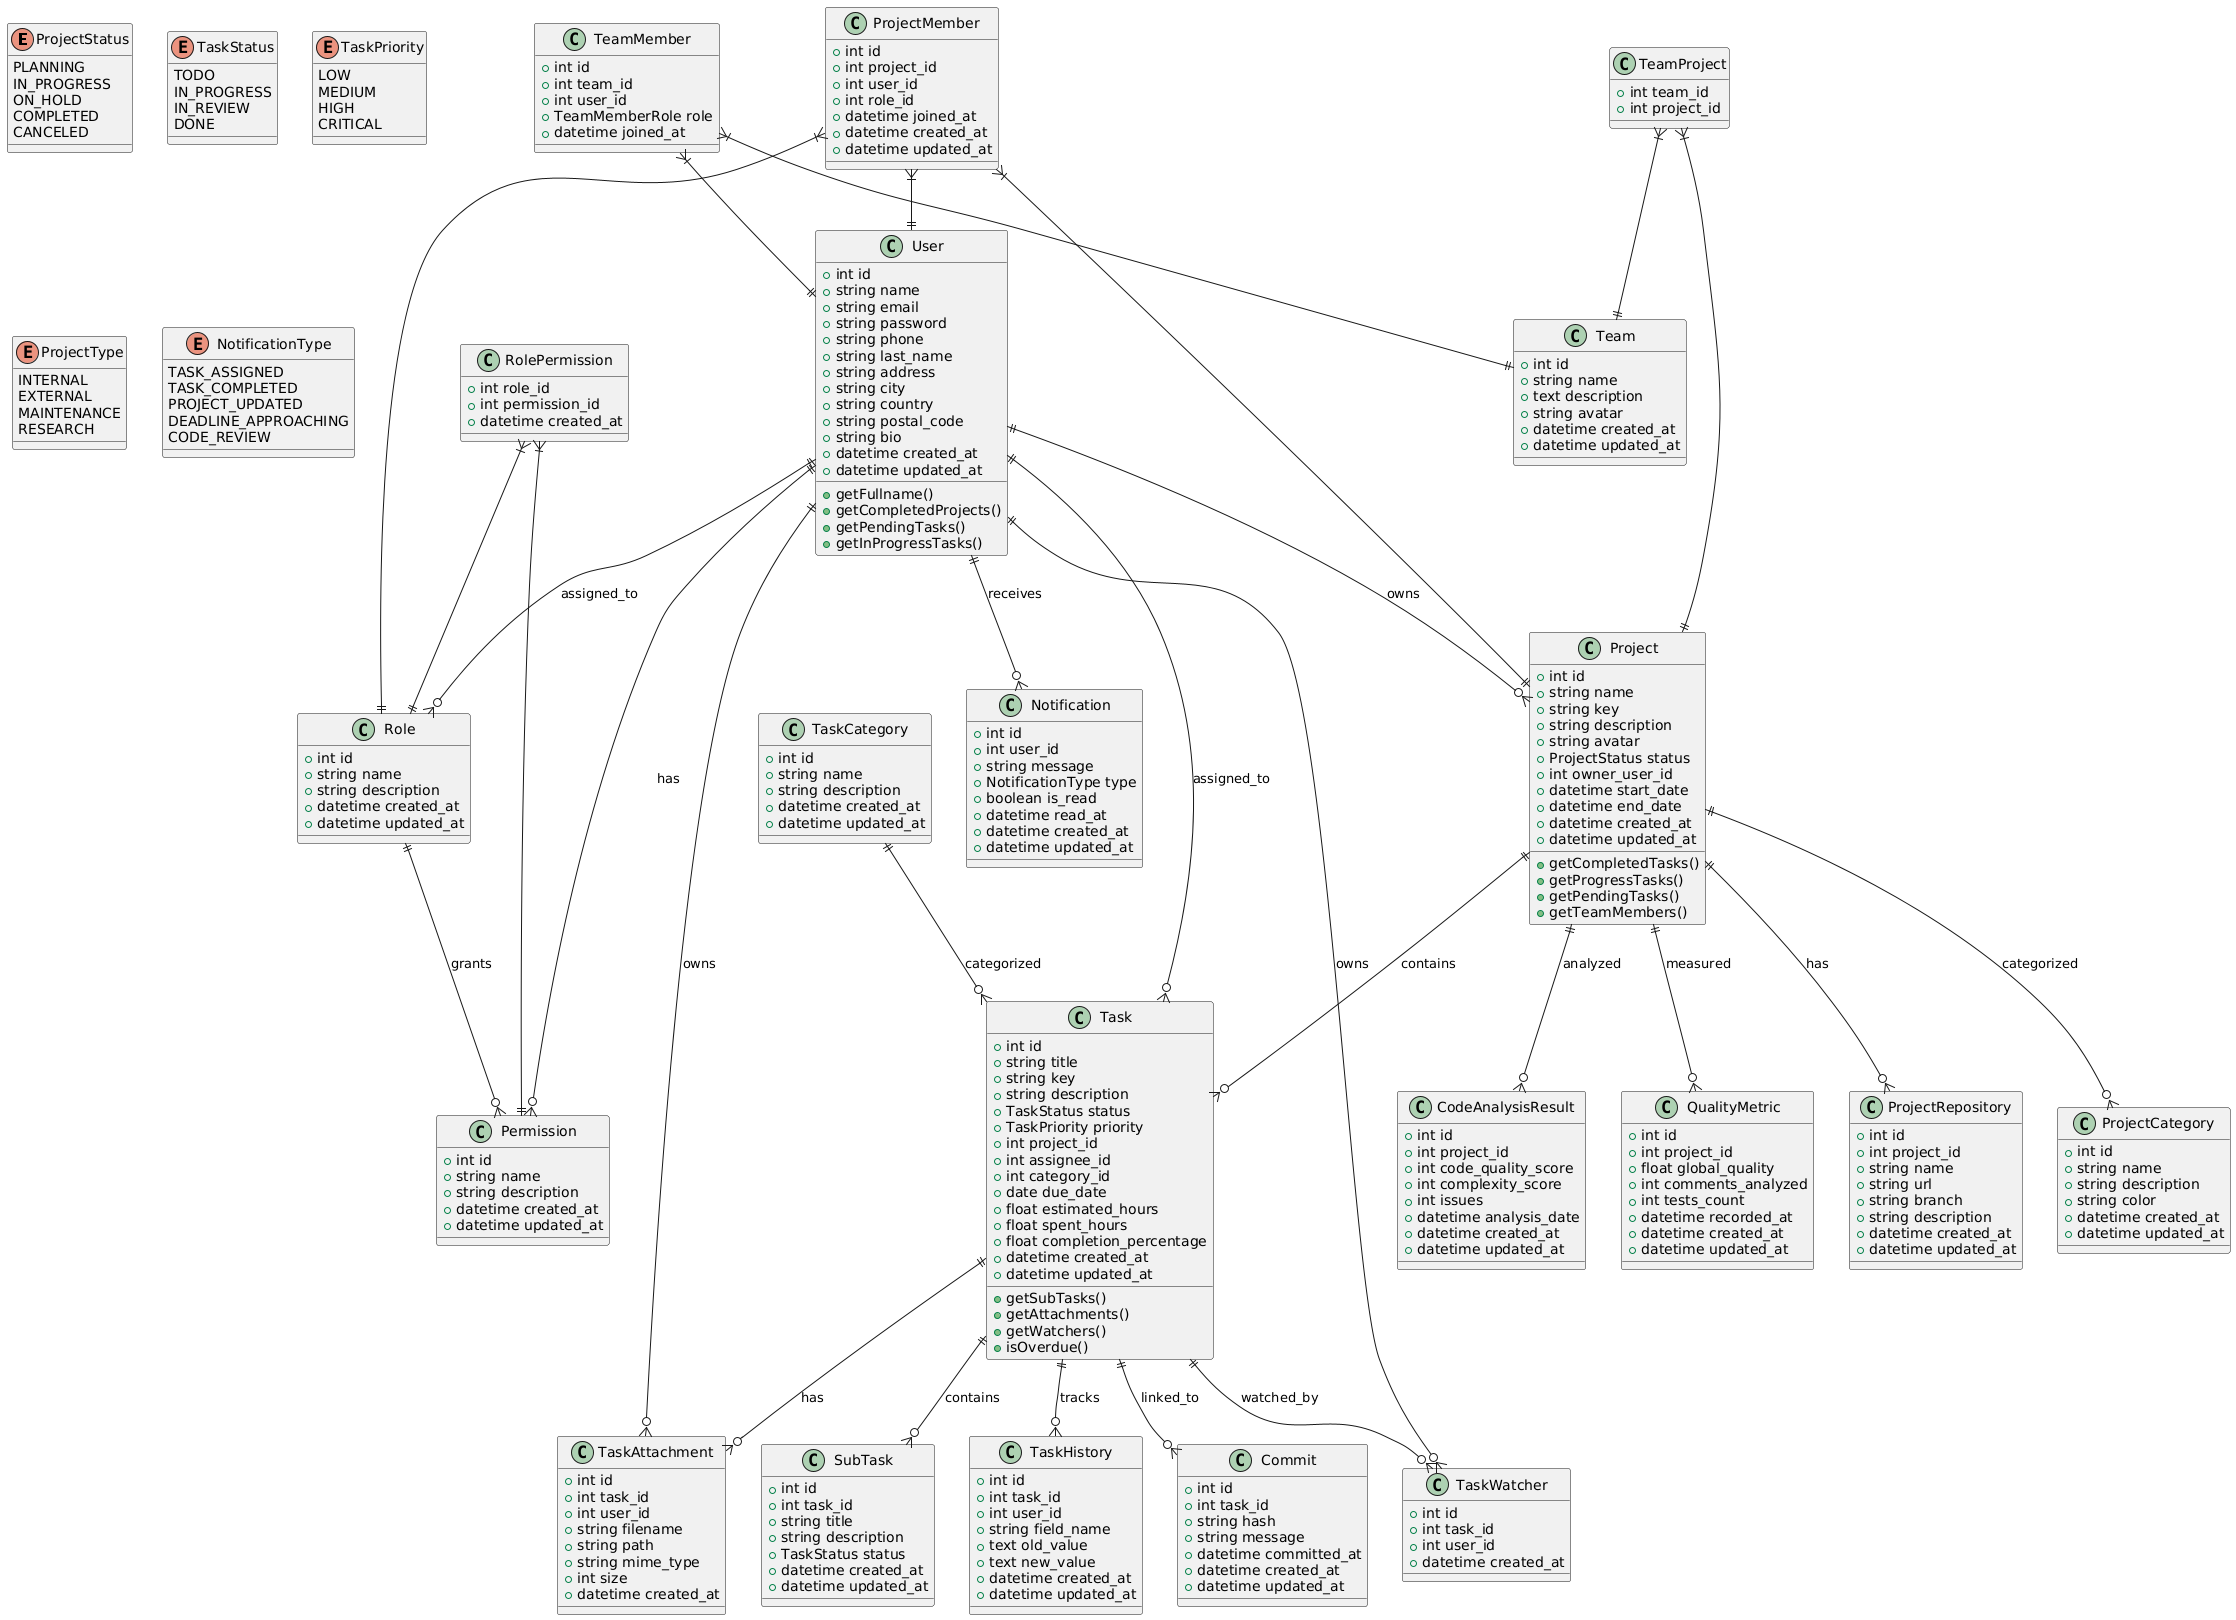

The diagram above was rendered by PlantUML. Its source (embedded in the PNG):
@startuml
' ENUMS SECTION
enum ProjectStatus {
  PLANNING
  IN_PROGRESS
  ON_HOLD
  COMPLETED
  CANCELED
}

enum TaskStatus {
  TODO
  IN_PROGRESS
  IN_REVIEW
  DONE
}

enum TaskPriority {
  LOW
  MEDIUM
  HIGH
  CRITICAL
}

enum ProjectType {
  INTERNAL
  EXTERNAL
  MAINTENANCE
  RESEARCH
}

enum NotificationType {
  TASK_ASSIGNED
  TASK_COMPLETED
  PROJECT_UPDATED
  DEADLINE_APPROACHING
  CODE_REVIEW
}

' ASSOCIATIVE TABLES SECTION
class RolePermission {
  + int role_id
  + int permission_id
  + datetime created_at
}

class TeamMember {
  + int id
  + int team_id
  + int user_id
  + TeamMemberRole role
  + datetime joined_at
}

class TeamProject {
  + int team_id
  + int project_id
}

class ProjectMember {
  + int id
  + int project_id
  + int user_id
  + int role_id
  + datetime joined_at
  + datetime created_at
  + datetime updated_at
}

' MAIN ENTITIES SECTION
class User {
  + int id
  + string name
  + string email
  + string password
  + string phone
  + string last_name
  + string address
  + string city
  + string country
  + string postal_code
  + string bio
  + datetime created_at
  + datetime updated_at
  + getFullname()
  + getCompletedProjects()
  + getPendingTasks()
  + getInProgressTasks()
}

class Role {
  + int id
  + string name
  + string description
  + datetime created_at
  + datetime updated_at
}

class Permission {
  + int id
  + string name
  + string description
  + datetime created_at
  + datetime updated_at
}

class Project {
  + int id
  + string name
  + string key
  + string description
  + string avatar
  + ProjectStatus status
  + int owner_user_id
  + datetime start_date
  + datetime end_date
  + datetime created_at
  + datetime updated_at
  + getCompletedTasks()
  + getProgressTasks()
  + getPendingTasks()
  + getTeamMembers()
}

class ProjectRepository {
  + int id
  + int project_id
  + string name
  + string url
  + string branch
  + string description
  + datetime created_at
  + datetime updated_at
}

class ProjectCategory {
  + int id
  + string name
  + string description
  + string color
  + datetime created_at
  + datetime updated_at
}

class Team {
  + int id
  + string name
  + text description
  + string avatar
  + datetime created_at
  + datetime updated_at
}

class Notification {
  + int id
  + int user_id
  + string message
  + NotificationType type
  + boolean is_read
  + datetime read_at
  + datetime created_at
  + datetime updated_at
}

class Task {
  + int id
  + string title
  + string key
  + string description
  + TaskStatus status
  + TaskPriority priority
  + int project_id
  + int assignee_id
  + int category_id
  + date due_date
  + float estimated_hours
  + float spent_hours
  + float completion_percentage
  + datetime created_at
  + datetime updated_at
  + getSubTasks()
  + getAttachments()
  + getWatchers()
  + isOverdue()
}

class TaskHistory {
  + int id
  + int task_id
  + int user_id
  + string field_name
  + text old_value
  + text new_value
  + datetime created_at
  + datetime updated_at
}

class Commit {
  + int id
  + int task_id
  + string hash
  + string message
  + datetime committed_at
  + datetime created_at
  + datetime updated_at
}

class SubTask {
  + int id
  + int task_id
  + string title
  + string description
  + TaskStatus status
  + datetime created_at
  + datetime updated_at
}

class TaskCategory {
  + int id
  + string name
  + string description
  + datetime created_at
  + datetime updated_at
}

class TaskAttachment {
  + int id
  + int task_id
  + int user_id
  + string filename
  + string path
  + string mime_type
  + int size
  + datetime created_at
}

class TaskWatcher {
  + int id
  + int task_id
  + int user_id
  + datetime created_at
}

class CodeAnalysisResult {
  + int id
  + int project_id
  + int code_quality_score
  + int complexity_score
  + int issues
  + datetime analysis_date
  + datetime created_at
  + datetime updated_at
}

class QualityMetric {
  + int id
  + int project_id
  + float global_quality
  + int comments_analyzed
  + int tests_count
  + datetime recorded_at
  + datetime created_at
  + datetime updated_at
}

' RELATIONSHIPS - Direct entity relationships only
User ||--o{ Role : "assigned_to"
User ||--o{ Permission : "has"
User ||--o{ Notification : "receives" 
User ||--o{ Task : "assigned_to"
User ||--o{ Project : "owns"

Role ||--o{ Permission : "grants"

Project ||--o{ Task : "contains"
Project ||--o{ CodeAnalysisResult : "analyzed"
Project ||--o{ QualityMetric : "measured"
Project ||--o{ ProjectRepository : "has"
Project ||--o{ ProjectCategory : "categorized"

Task ||--o{ SubTask : "contains"
Task ||--o{ TaskHistory : "tracks" 
Task ||--o{ Commit : "linked_to"
Task ||--o{ TaskAttachment : "has"
Task ||--o{ TaskWatcher : "watched_by"

TaskCategory ||--o{ Task : "categorized"

User ||--o{ TaskAttachment : "owns"
User ||--o{ TaskWatcher : "owns"

' Associative table connections (separate from main relationships)
RolePermission }|--|| Role
RolePermission }|--|| Permission

TeamMember }|--|| User  
TeamMember }|--|| Team

TeamProject }|--|| Team
TeamProject }|--|| Project

ProjectMember }|--|| Project
ProjectMember }|--|| User
ProjectMember }|--|| Role
@enduml